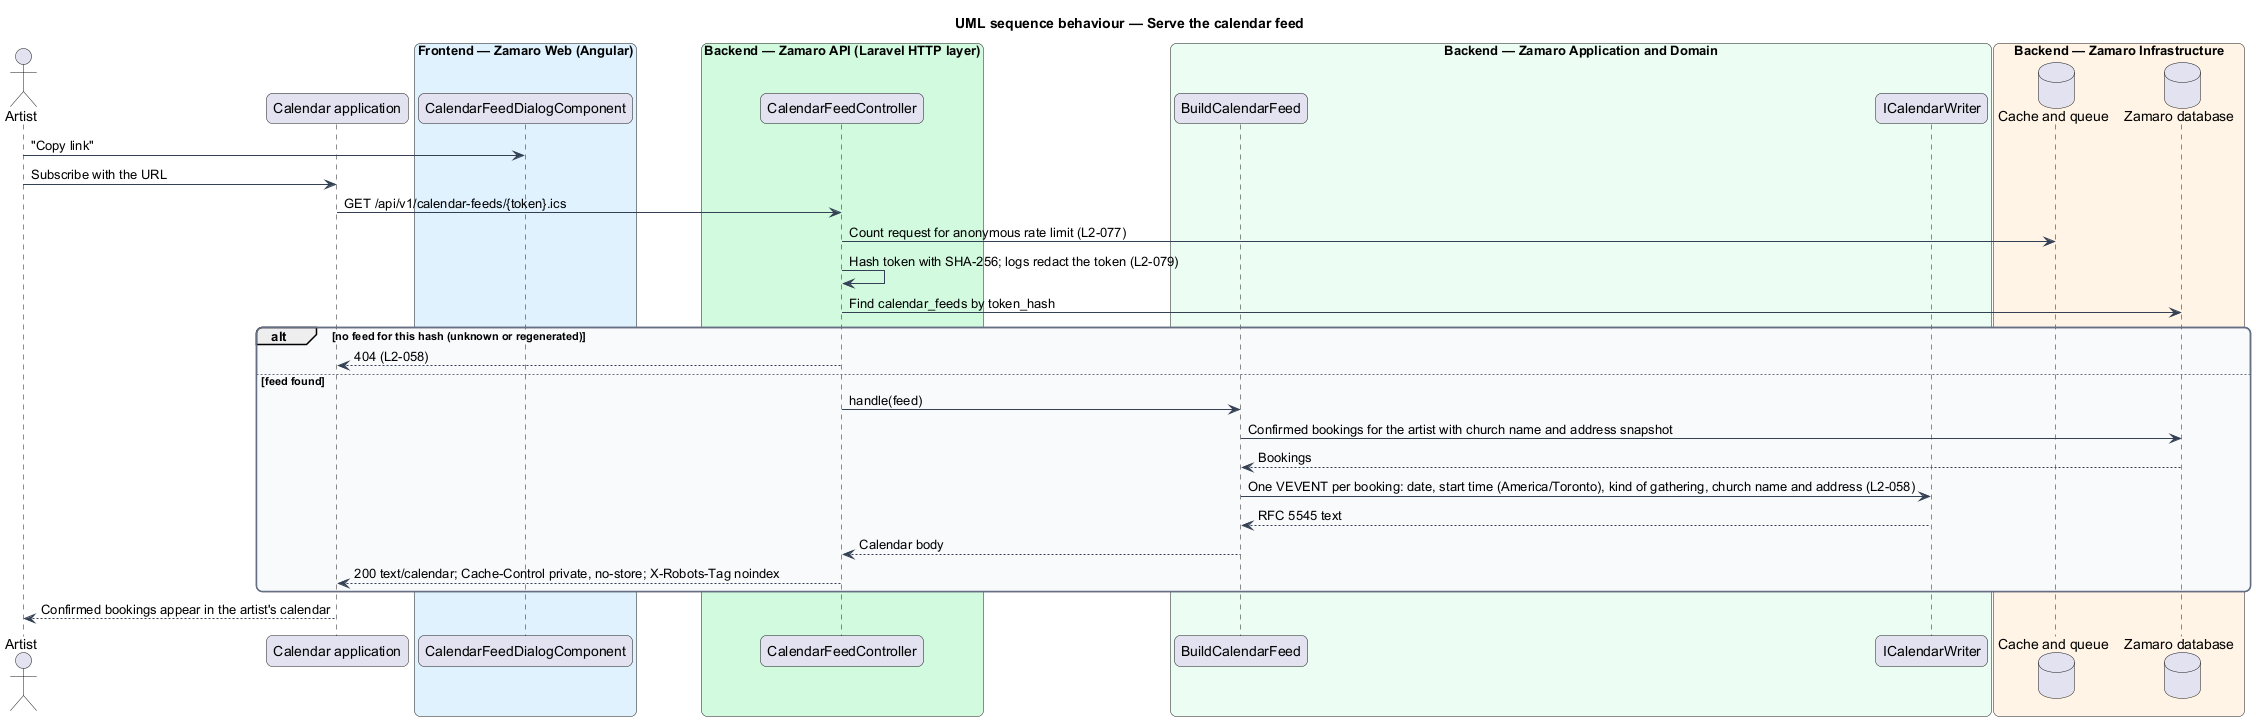

The diagram above was rendered by PlantUML. Its source (embedded in the PNG):
@startuml
title UML sequence behaviour — Serve the calendar feed
skinparam backgroundColor #FFFFFF
skinparam shadowing false
skinparam roundcorner 12
skinparam defaultFontName Arial
skinparam ArrowColor #344054
skinparam rectangle {
  BorderColor #344054
  FontColor #101828
}
skinparam package {
  BorderColor #667085
  FontColor #101828
  BackgroundColor #F9FAFB
}
actor "Artist" as actor
participant "Calendar application" as calapp
box "Frontend — Zamaro Web (Angular)" #E0F2FE
  participant "CalendarFeedDialogComponent" as comp
end box
box "Backend — Zamaro API (Laravel HTTP layer)" #D1FADF
  participant "CalendarFeedController" as controller
end box
box "Backend — Zamaro Application and Domain" #ECFDF3
  participant "BuildCalendarFeed" as build
  participant "ICalendarWriter" as writer
end box
box "Backend — Zamaro Infrastructure" #FFF4E5
  database "Cache and queue" as cache
  database "Zamaro database" as db
end box

actor -> comp : "Copy link"
actor -> calapp : Subscribe with the URL
calapp -> controller : GET /api/v1/calendar-feeds/{token}.ics
controller -> cache : Count request for anonymous rate limit (L2-077)
controller -> controller : Hash token with SHA-256; logs redact the token (L2-079)
controller -> db : Find calendar_feeds by token_hash
alt no feed for this hash (unknown or regenerated)
  controller --> calapp : 404 (L2-058)
else feed found
  controller -> build : handle(feed)
  build -> db : Confirmed bookings for the artist with church name and address snapshot
  db --> build : Bookings
  build -> writer : One VEVENT per booking: date, start time (America/Toronto), kind of gathering, church name and address (L2-058)
  writer --> build : RFC 5545 text
  build --> controller : Calendar body
  controller --> calapp : 200 text/calendar; Cache-Control private, no-store; X-Robots-Tag noindex
end
calapp --> actor : Confirmed bookings appear in the artist's calendar
@enduml